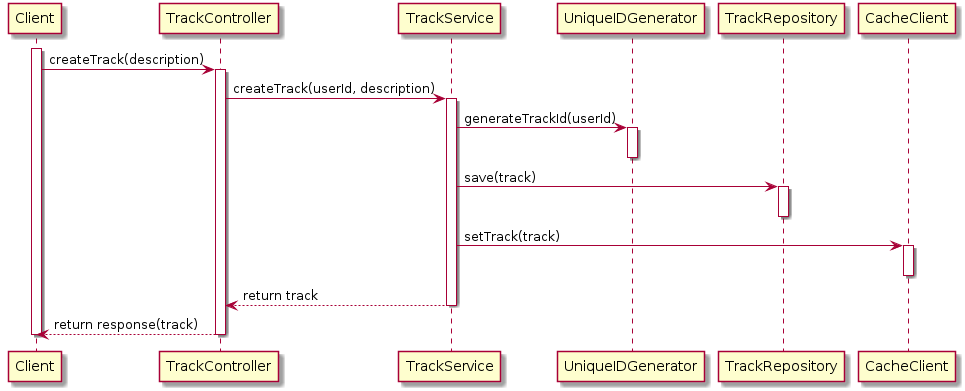

The diagram above was rendered by PlantUML. Its source (embedded in the PNG):
@startuml

activate Client

Client -> TrackController: createTrack(description)
activate TrackController

TrackController -> TrackService: createTrack(userId, description)
activate TrackService

TrackService -> UniqueIDGenerator: generateTrackId(userId)
activate UniqueIDGenerator
deactivate UniqueIDGenerator

TrackService -> TrackRepository: save(track)
activate TrackRepository
deactivate TrackRepository

TrackService -> CacheClient: setTrack(track)
activate CacheClient
deactivate CacheClient

TrackController <-- TrackService: return track

deactivate TrackService

Client <-- TrackController: return response(track)

deactivate TrackController

deactivate Client

@enduml